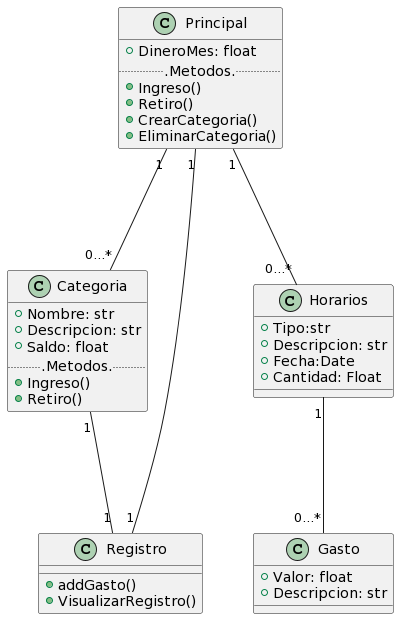

The diagram above was rendered by PlantUML. Its source (embedded in the PNG):
@startuml
class Principal{
+ DineroMes: float
...Metodos...
+ Ingreso()
+ Retiro()
+ CrearCategoria()
+ EliminarCategoria()
}

class Categoria {
+ Nombre: str
+ Descripcion: str
+ Saldo: float
...Metodos...
+ Ingreso()
+ Retiro()
}

class Gasto{
+ Valor: float
+ Descripcion: str
}

class Horarios{
+ Tipo:str
+ Descripcion: str
+ Fecha:Date
+ Cantidad: Float
}

class Registro {
+ addGasto()
+ VisualizarRegistro()
}

Principal "1" --- "0...*" Categoria
Principal "1" --- "0...*" Horarios
Horarios "1" --- "0...*" Gasto
Principal "1" --- "1" Registro
Categoria "1" --- "1" Registro
@enduml